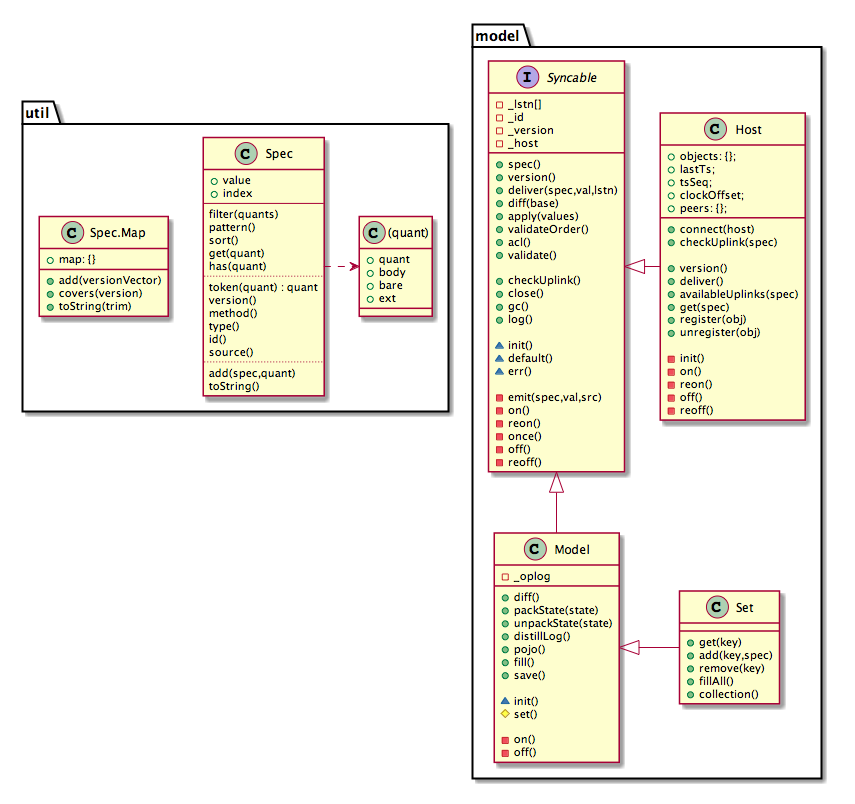

The diagram above was rendered by PlantUML. Its source (embedded in the PNG):
@startuml

package util {

class Spec {
    + value
    + index
    --
    filter(quants)
    pattern()
    sort()
    get(quant)
    has(quant)
    ..
    token(quant) : quant
    version()
    method()
    type()
    id()
    source()
    ..
    add(spec,quant)
    toString()
}
class "Spec.Map" {
    + map: {}

    + add(versionVector)
    + covers(version)
    + toString(trim)
}

class "(quant)" as qq {
    +quant
    +body
    +bare
    +ext
}

Spec .> qq

}

package model {

interface Syncable {
    - _lstn[]
    - _id
    - _version
    - _host

    + spec()
    + version()
    + deliver(spec,val,lstn)
    + diff(base)
    + apply(values)
    + validateOrder()
    + acl()
    + validate()

    + checkUplink()
    + close()
    + gc()
    + log()

    ~ init()
    ~ default()
    ~ err()

    - emit(spec,val,src)
    - on()
    - reon()
    - once()
    - off()
    - reoff()
}

class Model {
    - _oplog

    + diff()
    + packState(state)
    + unpackState(state)
    + distillLog()
    + pojo()
    + fill()
    + save()

    ~ init()
    # set()

    - on()
    - off()
}

class Set {
    + get(key)
    + add(key,spec)
    + remove(key)
    + fillAll()
    + collection()
}

class Host {
    + objects: {};
    + lastTs;
    + tsSeq;
    + clockOffset;
    + peers: {};

    + connect(host)
    + checkUplink(spec)

    + version()
    + deliver()
    + availableUplinks(spec)
    + get(spec)
    + register(obj)
    + unregister(obj)

    - init()
    - on()
    - reon()
    - off()
    - reoff()
}

Model -up-|> Syncable
Set -up|> Model
Host -left|> Syncable

}

@enduml